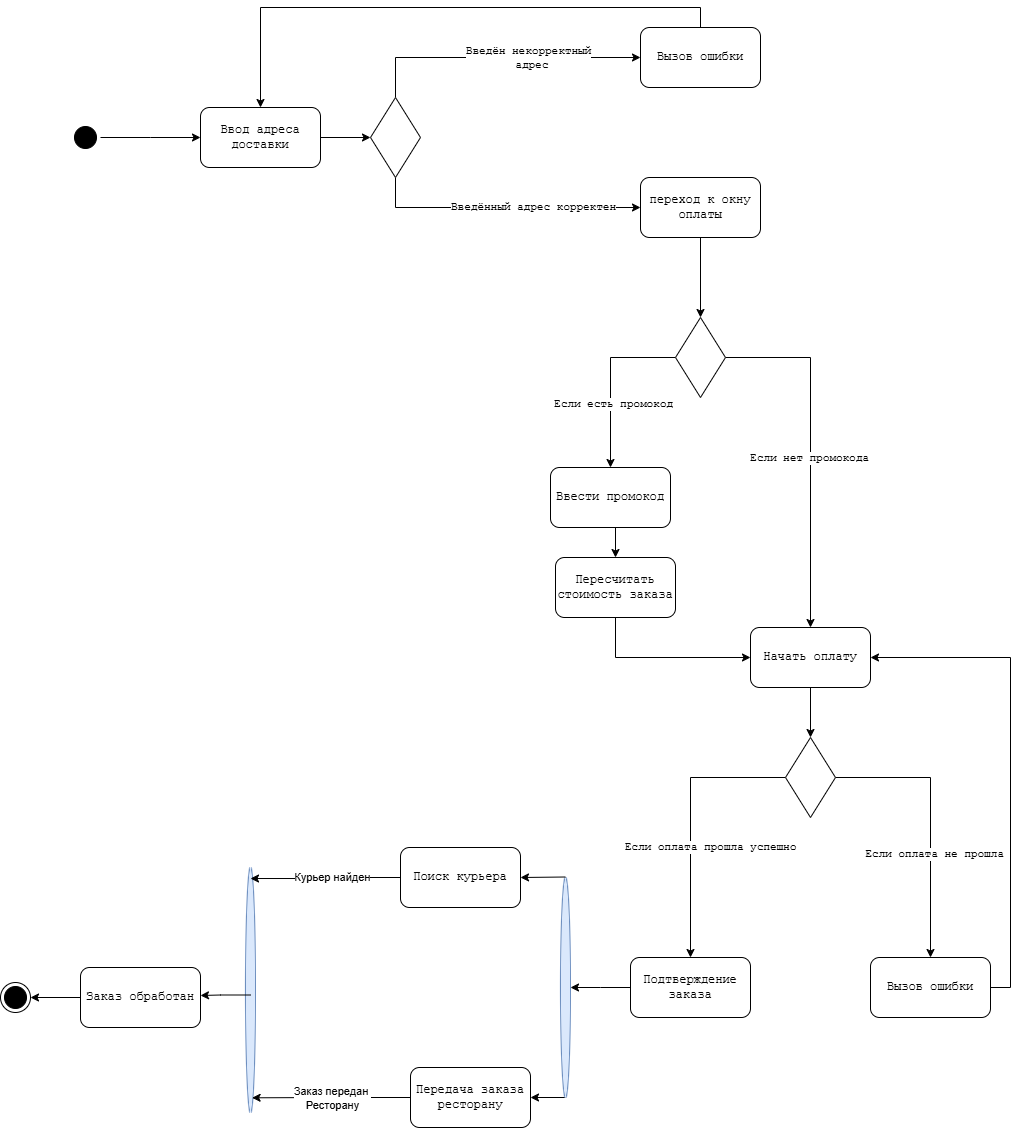

The diagram above was exported from draw.io. Its source (the exported page's mxGraphModel, read from the mxfile embedded in the PNG):
<mxGraphModel dx="1042" dy="577" grid="1" gridSize="10" guides="1" tooltips="1" connect="1" arrows="1" fold="1" page="1" pageScale="1" pageWidth="1169" pageHeight="1654" math="0" shadow="0">
  <root>
    <mxCell id="0" />
    <mxCell id="1" parent="0" />
    <mxCell id="IsC028GEBacIVasRxyJn-6" style="edgeStyle=orthogonalEdgeStyle;rounded=0;orthogonalLoop=1;jettySize=auto;html=1;exitX=1;exitY=0.5;exitDx=0;exitDy=0;fontFamily=Courier New;" parent="1" source="IsC028GEBacIVasRxyJn-3" edge="1">
      <mxGeometry relative="1" as="geometry">
        <mxPoint x="220" y="300" as="targetPoint" />
      </mxGeometry>
    </mxCell>
    <mxCell id="IsC028GEBacIVasRxyJn-3" value="" style="ellipse;html=1;shape=startState;fillColor=#000000;strokeColor=#000000;fontFamily=Courier New;" parent="1" vertex="1">
      <mxGeometry x="90" y="285" width="30" height="30" as="geometry" />
    </mxCell>
    <mxCell id="IsC028GEBacIVasRxyJn-10" style="edgeStyle=orthogonalEdgeStyle;rounded=0;orthogonalLoop=1;jettySize=auto;html=1;exitX=1;exitY=0.5;exitDx=0;exitDy=0;fontFamily=Courier New;" parent="1" source="IsC028GEBacIVasRxyJn-11" edge="1">
      <mxGeometry relative="1" as="geometry">
        <mxPoint x="440" y="300" as="targetPoint" />
      </mxGeometry>
    </mxCell>
    <mxCell id="IsC028GEBacIVasRxyJn-9" value="Ввод адреса доставки" style="rounded=1;whiteSpace=wrap;html=1;fontFamily=Courier New;" parent="1" vertex="1">
      <mxGeometry x="220" y="270" width="120" height="60" as="geometry" />
    </mxCell>
    <mxCell id="IsC028GEBacIVasRxyJn-14" style="edgeStyle=orthogonalEdgeStyle;rounded=0;orthogonalLoop=1;jettySize=auto;html=1;exitX=0.5;exitY=0;exitDx=0;exitDy=0;entryX=0;entryY=0.5;entryDx=0;entryDy=0;fontFamily=Courier New;" parent="1" source="IsC028GEBacIVasRxyJn-11" target="IsC028GEBacIVasRxyJn-12" edge="1">
      <mxGeometry relative="1" as="geometry" />
    </mxCell>
    <mxCell id="IsC028GEBacIVasRxyJn-17" value="Text" style="edgeLabel;html=1;align=center;verticalAlign=middle;resizable=0;points=[];fontFamily=Courier New;" parent="IsC028GEBacIVasRxyJn-14" connectable="0" vertex="1">
      <mxGeometry x="0.1875" y="-5" relative="1" as="geometry">
        <mxPoint as="offset" />
      </mxGeometry>
    </mxCell>
    <mxCell id="RVfmXNLQFeC7FnHPoAJU-2" value="Введён некорректный&lt;div&gt;&amp;nbsp;адрес&lt;/div&gt;" style="edgeLabel;html=1;align=center;verticalAlign=middle;resizable=0;points=[];fontFamily=Courier New;" parent="IsC028GEBacIVasRxyJn-14" connectable="0" vertex="1">
      <mxGeometry x="0.21" y="-8" relative="1" as="geometry">
        <mxPoint y="-8" as="offset" />
      </mxGeometry>
    </mxCell>
    <mxCell id="IsC028GEBacIVasRxyJn-15" style="edgeStyle=orthogonalEdgeStyle;rounded=0;orthogonalLoop=1;jettySize=auto;html=1;exitX=0.5;exitY=1;exitDx=0;exitDy=0;entryX=0;entryY=0.5;entryDx=0;entryDy=0;fontFamily=Courier New;" parent="1" source="IsC028GEBacIVasRxyJn-11" target="IsC028GEBacIVasRxyJn-13" edge="1">
      <mxGeometry relative="1" as="geometry" />
    </mxCell>
    <mxCell id="IsC028GEBacIVasRxyJn-18" value="Введённый адрес корректен" style="edgeLabel;html=1;align=center;verticalAlign=middle;resizable=0;points=[];fontFamily=Courier New;" parent="IsC028GEBacIVasRxyJn-15" vertex="1" connectable="0">
      <mxGeometry x="0.2133" y="1" relative="1" as="geometry">
        <mxPoint as="offset" />
      </mxGeometry>
    </mxCell>
    <mxCell id="IsC028GEBacIVasRxyJn-16" style="edgeStyle=orthogonalEdgeStyle;rounded=0;orthogonalLoop=1;jettySize=auto;html=1;exitX=0.5;exitY=0;exitDx=0;exitDy=0;entryX=0.5;entryY=0;entryDx=0;entryDy=0;fontFamily=Courier New;" parent="1" source="IsC028GEBacIVasRxyJn-12" target="IsC028GEBacIVasRxyJn-9" edge="1">
      <mxGeometry relative="1" as="geometry" />
    </mxCell>
    <mxCell id="IsC028GEBacIVasRxyJn-12" value="Вызов ошибки" style="rounded=1;whiteSpace=wrap;html=1;fontFamily=Courier New;" parent="1" vertex="1">
      <mxGeometry x="660" y="190" width="120" height="60" as="geometry" />
    </mxCell>
    <mxCell id="IsC028GEBacIVasRxyJn-21" style="edgeStyle=orthogonalEdgeStyle;rounded=0;orthogonalLoop=1;jettySize=auto;html=1;exitX=0.5;exitY=1;exitDx=0;exitDy=0;entryX=0.5;entryY=0;entryDx=0;entryDy=0;fontFamily=Courier New;" parent="1" source="IsC028GEBacIVasRxyJn-13" target="IsC028GEBacIVasRxyJn-22" edge="1">
      <mxGeometry relative="1" as="geometry">
        <mxPoint x="620" y="500" as="targetPoint" />
      </mxGeometry>
    </mxCell>
    <mxCell id="IsC028GEBacIVasRxyJn-13" value="переход к окну оплаты" style="rounded=1;whiteSpace=wrap;html=1;fontFamily=Courier New;" parent="1" vertex="1">
      <mxGeometry x="660" y="340" width="120" height="60" as="geometry" />
    </mxCell>
    <mxCell id="IsC028GEBacIVasRxyJn-27" style="edgeStyle=orthogonalEdgeStyle;rounded=0;orthogonalLoop=1;jettySize=auto;html=1;exitX=0.5;exitY=1;exitDx=0;exitDy=0;entryX=0.5;entryY=0;entryDx=0;entryDy=0;fontFamily=Courier New;" parent="1" source="IsC028GEBacIVasRxyJn-20" target="IsC028GEBacIVasRxyJn-26" edge="1">
      <mxGeometry relative="1" as="geometry" />
    </mxCell>
    <mxCell id="IsC028GEBacIVasRxyJn-20" value="Начать оплату" style="rounded=1;whiteSpace=wrap;html=1;fontFamily=Courier New;" parent="1" vertex="1">
      <mxGeometry x="770" y="790" width="120" height="60" as="geometry" />
    </mxCell>
    <mxCell id="RVfmXNLQFeC7FnHPoAJU-7" style="edgeStyle=orthogonalEdgeStyle;rounded=0;orthogonalLoop=1;jettySize=auto;html=1;exitX=0;exitY=0.5;exitDx=0;exitDy=0;entryX=0.5;entryY=0;entryDx=0;entryDy=0;fontFamily=Courier New;" parent="1" source="IsC028GEBacIVasRxyJn-22" target="RVfmXNLQFeC7FnHPoAJU-4" edge="1">
      <mxGeometry relative="1" as="geometry" />
    </mxCell>
    <mxCell id="RVfmXNLQFeC7FnHPoAJU-9" value="Если есть промокод" style="edgeLabel;html=1;align=center;verticalAlign=middle;resizable=0;points=[];fontFamily=Courier New;" parent="RVfmXNLQFeC7FnHPoAJU-7" connectable="0" vertex="1">
      <mxGeometry x="0.2663" y="2" relative="1" as="geometry">
        <mxPoint as="offset" />
      </mxGeometry>
    </mxCell>
    <mxCell id="RVfmXNLQFeC7FnHPoAJU-8" style="edgeStyle=orthogonalEdgeStyle;rounded=0;orthogonalLoop=1;jettySize=auto;html=1;exitX=1;exitY=0.5;exitDx=0;exitDy=0;entryX=0.5;entryY=0;entryDx=0;entryDy=0;fontFamily=Courier New;" parent="1" source="IsC028GEBacIVasRxyJn-22" target="IsC028GEBacIVasRxyJn-20" edge="1">
      <mxGeometry relative="1" as="geometry" />
    </mxCell>
    <mxCell id="RVfmXNLQFeC7FnHPoAJU-10" value="Если нет промокода" style="edgeLabel;html=1;align=center;verticalAlign=middle;resizable=0;points=[];fontFamily=Courier New;" parent="RVfmXNLQFeC7FnHPoAJU-8" connectable="0" vertex="1">
      <mxGeometry x="0.0433" y="-2" relative="1" as="geometry">
        <mxPoint as="offset" />
      </mxGeometry>
    </mxCell>
    <mxCell id="IsC028GEBacIVasRxyJn-22" value="" style="rhombus;whiteSpace=wrap;html=1;fontFamily=Courier New;" parent="1" vertex="1">
      <mxGeometry x="695" y="480" width="50" height="80" as="geometry" />
    </mxCell>
    <mxCell id="ifqgufCbFWcSUkTyOzqv-3" style="edgeStyle=orthogonalEdgeStyle;rounded=0;orthogonalLoop=1;jettySize=auto;html=1;exitX=0.5;exitY=1;exitDx=0;exitDy=0;entryX=0.5;entryY=0;entryDx=0;entryDy=0;" edge="1" parent="1" source="RVfmXNLQFeC7FnHPoAJU-4" target="RVfmXNLQFeC7FnHPoAJU-19">
      <mxGeometry relative="1" as="geometry" />
    </mxCell>
    <mxCell id="RVfmXNLQFeC7FnHPoAJU-4" value="Ввести промокод" style="rounded=1;whiteSpace=wrap;html=1;fontFamily=Courier New;" parent="1" vertex="1">
      <mxGeometry x="570" y="630" width="120" height="60" as="geometry" />
    </mxCell>
    <mxCell id="IsC028GEBacIVasRxyJn-25" style="edgeStyle=orthogonalEdgeStyle;rounded=0;orthogonalLoop=1;jettySize=auto;html=1;exitX=0.5;exitY=1;exitDx=0;exitDy=0;entryX=0;entryY=0.5;entryDx=0;entryDy=0;fontFamily=Courier New;" parent="1" source="RVfmXNLQFeC7FnHPoAJU-19" target="IsC028GEBacIVasRxyJn-20" edge="1">
      <mxGeometry relative="1" as="geometry" />
    </mxCell>
    <mxCell id="RVfmXNLQFeC7FnHPoAJU-19" value="Пересчитать стоимость заказа" style="rounded=1;whiteSpace=wrap;html=1;fontFamily=Courier New;" parent="1" vertex="1">
      <mxGeometry x="575" y="720" width="120" height="60" as="geometry" />
    </mxCell>
    <mxCell id="IsC028GEBacIVasRxyJn-29" style="edgeStyle=orthogonalEdgeStyle;rounded=0;orthogonalLoop=1;jettySize=auto;html=1;exitX=1;exitY=0.5;exitDx=0;exitDy=0;entryX=0.5;entryY=0;entryDx=0;entryDy=0;fontFamily=Courier New;" parent="1" source="IsC028GEBacIVasRxyJn-26" target="mAIego_SRy9uWLwBaRTM-1" edge="1">
      <mxGeometry relative="1" as="geometry" />
    </mxCell>
    <mxCell id="mAIego_SRy9uWLwBaRTM-3" value="Если оплата не прошла" style="edgeLabel;html=1;align=center;verticalAlign=middle;resizable=0;points=[];fontFamily=Courier New;" parent="IsC028GEBacIVasRxyJn-29" connectable="0" vertex="1">
      <mxGeometry x="0.2436" y="3" relative="1" as="geometry">
        <mxPoint as="offset" />
      </mxGeometry>
    </mxCell>
    <mxCell id="IsC028GEBacIVasRxyJn-30" value="Если оплата прошла успешно" style="edgeStyle=orthogonalEdgeStyle;rounded=0;orthogonalLoop=1;jettySize=auto;html=1;exitX=0;exitY=0.5;exitDx=0;exitDy=0;entryX=0.5;entryY=0;entryDx=0;entryDy=0;fontFamily=Courier New;" parent="1" source="IsC028GEBacIVasRxyJn-26" target="mAIego_SRy9uWLwBaRTM-2" edge="1">
      <mxGeometry x="0.2" y="20" relative="1" as="geometry">
        <mxPoint as="offset" />
      </mxGeometry>
    </mxCell>
    <mxCell id="IsC028GEBacIVasRxyJn-26" value="" style="rhombus;whiteSpace=wrap;html=1;fontFamily=Courier New;" parent="1" vertex="1">
      <mxGeometry x="805" y="900" width="50" height="80" as="geometry" />
    </mxCell>
    <mxCell id="ifqgufCbFWcSUkTyOzqv-8" style="edgeStyle=orthogonalEdgeStyle;rounded=0;orthogonalLoop=1;jettySize=auto;html=1;exitX=0;exitY=0.5;exitDx=0;exitDy=0;" edge="1" parent="1" source="mAIego_SRy9uWLwBaRTM-2">
      <mxGeometry relative="1" as="geometry">
        <mxPoint x="590" y="1150" as="targetPoint" />
      </mxGeometry>
    </mxCell>
    <mxCell id="mAIego_SRy9uWLwBaRTM-2" value="Подтверждение заказа" style="rounded=1;whiteSpace=wrap;html=1;fontFamily=Courier New;" parent="1" vertex="1">
      <mxGeometry x="650" y="1120" width="120" height="60" as="geometry" />
    </mxCell>
    <mxCell id="ifqgufCbFWcSUkTyOzqv-4" style="edgeStyle=orthogonalEdgeStyle;rounded=0;orthogonalLoop=1;jettySize=auto;html=1;exitX=1;exitY=0.5;exitDx=0;exitDy=0;entryX=1;entryY=0.5;entryDx=0;entryDy=0;" edge="1" parent="1" source="mAIego_SRy9uWLwBaRTM-1" target="IsC028GEBacIVasRxyJn-20">
      <mxGeometry relative="1" as="geometry" />
    </mxCell>
    <mxCell id="mAIego_SRy9uWLwBaRTM-1" value="Вызов ошибки" style="rounded=1;whiteSpace=wrap;html=1;fontFamily=Courier New;" parent="1" vertex="1">
      <mxGeometry x="890" y="1120" width="120" height="60" as="geometry" />
    </mxCell>
    <mxCell id="mAIego_SRy9uWLwBaRTM-6" style="edgeStyle=orthogonalEdgeStyle;rounded=0;orthogonalLoop=1;jettySize=auto;html=1;exitX=0.5;exitY=1;exitDx=0;exitDy=0;fontFamily=Courier New;" parent="1" edge="1">
      <mxGeometry relative="1" as="geometry">
        <mxPoint x="960" y="1290" as="sourcePoint" />
        <mxPoint x="960" y="1290" as="targetPoint" />
      </mxGeometry>
    </mxCell>
    <mxCell id="ifqgufCbFWcSUkTyOzqv-2" value="" style="edgeStyle=orthogonalEdgeStyle;rounded=0;orthogonalLoop=1;jettySize=auto;html=1;exitX=1;exitY=0.5;exitDx=0;exitDy=0;fontFamily=Courier New;" edge="1" parent="1" source="IsC028GEBacIVasRxyJn-9" target="IsC028GEBacIVasRxyJn-11">
      <mxGeometry relative="1" as="geometry">
        <mxPoint x="440" y="300" as="targetPoint" />
        <mxPoint x="340" y="300" as="sourcePoint" />
      </mxGeometry>
    </mxCell>
    <mxCell id="IsC028GEBacIVasRxyJn-11" value="" style="rhombus;whiteSpace=wrap;html=1;fontFamily=Courier New;" parent="1" vertex="1">
      <mxGeometry x="390" y="260" width="50" height="80" as="geometry" />
    </mxCell>
    <mxCell id="ifqgufCbFWcSUkTyOzqv-5" value="Передача заказа ресторану" style="rounded=1;whiteSpace=wrap;html=1;fontFamily=Courier New;" vertex="1" parent="1">
      <mxGeometry x="430" y="1230" width="120" height="60" as="geometry" />
    </mxCell>
    <mxCell id="ifqgufCbFWcSUkTyOzqv-6" value="Поиск курьера" style="rounded=1;whiteSpace=wrap;html=1;fontFamily=Courier New;" vertex="1" parent="1">
      <mxGeometry x="420" y="1010" width="120" height="60" as="geometry" />
    </mxCell>
    <mxCell id="ifqgufCbFWcSUkTyOzqv-29" style="edgeStyle=orthogonalEdgeStyle;rounded=0;orthogonalLoop=1;jettySize=auto;html=1;exitX=0;exitY=0.5;exitDx=0;exitDy=0;" edge="1" parent="1" source="ifqgufCbFWcSUkTyOzqv-9">
      <mxGeometry relative="1" as="geometry">
        <mxPoint x="550" y="1260" as="targetPoint" />
      </mxGeometry>
    </mxCell>
    <mxCell id="ifqgufCbFWcSUkTyOzqv-9" value="" style="ellipse;whiteSpace=wrap;html=1;fillColor=#dae8fc;strokeColor=#6c8ebf;fontFamily=Courier New;rotation=-90;" vertex="1" parent="1">
      <mxGeometry x="475" y="1145" width="220" height="10" as="geometry" />
    </mxCell>
    <mxCell id="ifqgufCbFWcSUkTyOzqv-23" value="" style="ellipse;whiteSpace=wrap;html=1;fillColor=#dae8fc;strokeColor=#6c8ebf;fontFamily=Courier New;rotation=-90;" vertex="1" parent="1">
      <mxGeometry x="147.5" y="1147.5" width="245" height="10" as="geometry" />
    </mxCell>
    <mxCell id="ifqgufCbFWcSUkTyOzqv-24" style="edgeStyle=orthogonalEdgeStyle;rounded=0;orthogonalLoop=1;jettySize=auto;html=1;exitX=1;exitY=0.5;exitDx=0;exitDy=0;fontFamily=Courier New;" edge="1" parent="1">
      <mxGeometry relative="1" as="geometry">
        <Array as="points">
          <mxPoint x="240" y="1157.5" />
        </Array>
        <mxPoint x="270" y="1157.5" as="sourcePoint" />
        <mxPoint x="220" y="1158" as="targetPoint" />
      </mxGeometry>
    </mxCell>
    <mxCell id="ifqgufCbFWcSUkTyOzqv-31" style="edgeStyle=orthogonalEdgeStyle;rounded=0;orthogonalLoop=1;jettySize=auto;html=1;exitX=0;exitY=0.5;exitDx=0;exitDy=0;entryX=1;entryY=0.5;entryDx=0;entryDy=0;" edge="1" parent="1" target="ifqgufCbFWcSUkTyOzqv-6">
      <mxGeometry relative="1" as="geometry">
        <mxPoint x="550" y="1039.5" as="targetPoint" />
        <mxPoint x="585" y="1039.5" as="sourcePoint" />
      </mxGeometry>
    </mxCell>
    <mxCell id="ifqgufCbFWcSUkTyOzqv-32" style="edgeStyle=orthogonalEdgeStyle;rounded=0;orthogonalLoop=1;jettySize=auto;html=1;exitX=0;exitY=0.5;exitDx=0;exitDy=0;entryX=0.955;entryY=0.5;entryDx=0;entryDy=0;entryPerimeter=0;" edge="1" parent="1" source="ifqgufCbFWcSUkTyOzqv-6" target="ifqgufCbFWcSUkTyOzqv-23">
      <mxGeometry relative="1" as="geometry" />
    </mxCell>
    <mxCell id="ifqgufCbFWcSUkTyOzqv-38" value="Курьер найден" style="edgeLabel;html=1;align=center;verticalAlign=middle;resizable=0;points=[];" vertex="1" connectable="0" parent="ifqgufCbFWcSUkTyOzqv-32">
      <mxGeometry x="-0.0861" y="-1" relative="1" as="geometry">
        <mxPoint as="offset" />
      </mxGeometry>
    </mxCell>
    <mxCell id="ifqgufCbFWcSUkTyOzqv-36" style="edgeStyle=orthogonalEdgeStyle;rounded=0;orthogonalLoop=1;jettySize=auto;html=1;exitX=0;exitY=0.5;exitDx=0;exitDy=0;entryX=0.06;entryY=0.66;entryDx=0;entryDy=0;entryPerimeter=0;" edge="1" parent="1" source="ifqgufCbFWcSUkTyOzqv-5" target="ifqgufCbFWcSUkTyOzqv-23">
      <mxGeometry relative="1" as="geometry" />
    </mxCell>
    <mxCell id="ifqgufCbFWcSUkTyOzqv-37" value="Заказ передан&amp;nbsp;&lt;div&gt;Ресторану&lt;/div&gt;" style="edgeLabel;html=1;align=center;verticalAlign=middle;resizable=0;points=[];" vertex="1" connectable="0" parent="ifqgufCbFWcSUkTyOzqv-36">
      <mxGeometry x="-0.0233" relative="1" as="geometry">
        <mxPoint x="1" as="offset" />
      </mxGeometry>
    </mxCell>
    <mxCell id="ifqgufCbFWcSUkTyOzqv-41" style="edgeStyle=orthogonalEdgeStyle;rounded=0;orthogonalLoop=1;jettySize=auto;html=1;exitX=0;exitY=0.5;exitDx=0;exitDy=0;" edge="1" parent="1" source="ifqgufCbFWcSUkTyOzqv-39" target="ifqgufCbFWcSUkTyOzqv-40">
      <mxGeometry relative="1" as="geometry" />
    </mxCell>
    <mxCell id="ifqgufCbFWcSUkTyOzqv-39" value="Заказ обработан" style="rounded=1;whiteSpace=wrap;html=1;fontFamily=Courier New;" vertex="1" parent="1">
      <mxGeometry x="100" y="1130" width="120" height="60" as="geometry" />
    </mxCell>
    <mxCell id="ifqgufCbFWcSUkTyOzqv-40" value="" style="ellipse;html=1;shape=endState;fillColor=#000000;strokeColor=#000000;fontFamily=Courier New;" vertex="1" parent="1">
      <mxGeometry x="20" y="1145" width="30" height="30" as="geometry" />
    </mxCell>
  </root>
</mxGraphModel>